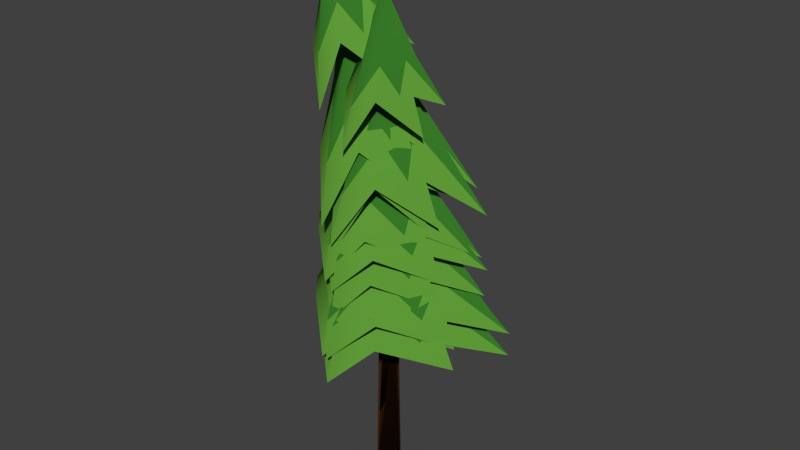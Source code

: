 # Source: pinetrees.blend  (saved by Blender 2.76.0; exported with 4.5.12 LTS)
import bpy
from mathutils import Matrix  # noqa: F401  (used for matrix-valued properties, if any)

bpy.ops.wm.read_factory_settings(use_empty=True)
scene = bpy.context.scene
scene.name = 'Scene'

# ---- collections
col_collection_1 = bpy.data.collections.new('Collection 1'); scene.collection.children.link(col_collection_1)
col_collection_1.hide_render = True
col_collection_1.hide_viewport = True
col_collection_2 = bpy.data.collections.new('Collection 2'); scene.collection.children.link(col_collection_2)
col_collection_2.hide_render = True
col_collection_2.hide_viewport = True
col_collection_3 = bpy.data.collections.new('Collection 3'); scene.collection.children.link(col_collection_3)

# ---- materials (node trees are filled in below, after node groups)
mat_gree1 = bpy.data.materials.new('gree1')
mat_gree1.alpha_threshold = 0.0
mat_gree1.use_transparent_shadow = False
mat_gree1.diffuse_color = (0.1146, 0.3264, 0.03841, 1.0)
mat_gree1.roughness = 0.5
mat_gree2 = bpy.data.materials.new('gree2')
mat_gree2.alpha_threshold = 0.0
mat_gree2.use_transparent_shadow = False
mat_gree2.diffuse_color = (0.03816, 0.1902, 0.02054, 1.0)
mat_gree2.roughness = 0.5
mat_bark = bpy.data.materials.new('bark')
mat_bark.alpha_threshold = 0.0
mat_bark.use_transparent_shadow = False
mat_bark.diffuse_color = (0.06372, 0.02558, 0.007356, 1.0)
mat_bark.roughness = 0.5

# ---- node groups
ng_auto_smooth = bpy.data.node_groups.new('Auto Smooth', 'GeometryNodeTree')
_s = ng_auto_smooth.interface.new_socket(name='Geometry', in_out='OUTPUT', socket_type='NodeSocketGeometry')
_s = ng_auto_smooth.interface.new_socket(name='Geometry', in_out='INPUT', socket_type='NodeSocketGeometry')
_s = ng_auto_smooth.interface.new_socket(name='Angle', in_out='INPUT', socket_type='NodeSocketFloat')
_s.subtype = 'ANGLE'
_s.min_value = 0.0
_s.max_value = 3.142
ng_auto_smooth.is_modifier = True
_N = ng_auto_smooth.nodes; _L = ng_auto_smooth.links
n0 = _N.new('NodeGroupOutput'); n0.name = 'Group Output'; n0.location = (480, -100)
n1 = _N.new('NodeGroupInput'); n1.name = 'Group Input'; n1.location = (-420, -300)
n2 = _N.new('NodeGroupInput'); n2.name = 'Group Input.001'; n2.location = (-60, -100)
n3 = _N.new('GeometryNodeSetShadeSmooth'); n3.name = 'Set Shade Smooth'; n3.location = (120, -100)
n3.domain = 'EDGE'
n4 = _N.new('GeometryNodeSetShadeSmooth'); n4.name = 'Set Shade Smooth.001'; n4.location = (300, -100)
n5 = _N.new('GeometryNodeInputMeshEdgeAngle'); n5.name = 'Edge Angle'; n5.location = (-420, -220)
n6 = _N.new('GeometryNodeInputEdgeSmooth'); n6.name = 'Is Edge Smooth'; n6.location = (-60, -160)
n7 = _N.new('GeometryNodeInputShadeSmooth'); n7.name = 'Is Face Smooth'; n7.location = (-240, -340)
n8 = _N.new('FunctionNodeBooleanMath'); n8.name = 'Boolean Math'; n8.location = (-60, -220)
n9 = _N.new('FunctionNodeCompare'); n9.name = 'Compare'; n9.location = (-240, -180)
n9.operation = 'LESS_EQUAL'
_L.new(n5.outputs[0], n9.inputs[0])
_L.new(n4.outputs[0], n0.inputs[0])
_L.new(n1.outputs[1], n9.inputs[1])
_L.new(n9.outputs[0], n8.inputs[0])
_L.new(n7.outputs[0], n8.inputs[1])
_L.new(n2.outputs[0], n3.inputs[0])
_L.new(n6.outputs[0], n3.inputs[1])
_L.new(n3.outputs[0], n4.inputs[0])
_L.new(n8.outputs[0], n3.inputs[2])
n0.is_active_output = True

# ---- material node trees

# ---- world
world_world = bpy.data.worlds.new('World'); scene.world = world_world
world_world.color = (0.05088, 0.05088, 0.05088)
world_world.use_sun_shadow = False
world_world.sun_shadow_jitter_overblur = 0.0
world_world.cycles.sampling_method = 'MANUAL'
world_world.cycles.sample_map_resolution = 256

# ---- meshes
me_circle_005 = bpy.data.meshes.new('Circle.005')
me_circle_005.from_pydata([(-0.02469, 0.83, 4.22), (-0.187, 0.5747, 4.551), (-0.5389, 0.5802, 4.275), (-0.4311, 0.2658, 4.581), (-0.6658, 0.01938, 4.288), (-0.344, -0.1193, 4.57), (-0.3099, -0.4302, 4.25), (0.008646, -0.2908, 4.526), (0.2609, -0.4299, 4.189), (0.3613, -0.1193, 4.483), (0.6166, 0.01997, 4.15), (0.4485, 0.2658, 4.472), (0.4895, 0.5807, 4.164), (0.2044, 0.5746, 4.502), (0.00183, 0.6683, 4.47), (-0.1166, 0.4723, 4.722), (-0.3879, 0.4789, 4.517), (-0.3016, 0.2381, 4.746), (-0.4841, 0.05366, 4.528), (-0.2357, -0.05397, 4.737), (-0.2145, -0.2872, 4.495), (0.03163, -0.184, 4.702), (0.2181, -0.2871, 4.443), (0.299, -0.05395, 4.667), (0.4877, 0.05405, 4.411), (0.3651, 0.238, 4.658), (0.3915, 0.4792, 4.423), (0.1801, 0.4722, 4.683), (0.1228, 0.2312, 5.282), (0.0568, 0.1991, 5.292), (0.04046, 0.1271, 5.294), (0.08605, 0.06954, 5.287), (0.1592, 0.06971, 5.276), (0.2049, 0.1275, 5.269), (0.1887, 0.1994, 5.271), (0.03884, 0.6635, 4.755), (-0.1068, 0.3782, 5.043), (-0.4483, 0.3056, 4.819), (-0.2219, 0.0217, 5.059), (-0.2625, -0.2718, 4.794), (0.07792, -0.1983, 5.016), (0.3394, -0.2715, 4.715), (0.3782, 0.02247, 4.973), (0.5256, 0.3063, 4.691), (0.264, 0.3783, 4.99), (0.07419, 0.5131, 4.99), (-0.02444, 0.3143, 5.189), (-0.2624, 0.2655, 5.038), (-0.1039, 0.06783, 5.201), (-0.1341, -0.1336, 5.019), (0.1033, -0.08417, 5.17), (0.2818, -0.1333, 4.96), (0.3109, 0.0685, 5.139), (0.4105, 0.2662, 4.942), (0.2319, 0.3145, 5.151), (0.243, 0.2, 5.977), (0.1906, 0.1608, 5.986), (0.2106, 0.09876, 5.982), (0.2753, 0.09934, 5.972), (0.2954, 0.1618, 5.968), (0.2589, 0.1422, 6.074), (-0.8673, 0.4692, 3.521), (-0.6153, 0.1181, 3.926), (-0.7665, -0.2861, 3.514), (-0.3294, -0.3191, 3.9), (-0.1161, -0.6778, 3.468), (0.1885, -0.3667, 3.851), (0.5942, -0.4111, 3.418), (0.5484, 0.01103, 3.818), (0.8295, 0.3134, 3.401), (0.4793, 0.5297, 3.824), (0.4127, 0.95, 3.431), (0.03328, 0.7987, 3.866), (-0.3424, 1.019, 3.484), (-0.4539, 0.6155, 3.911), (-0.6549, 0.4064, 3.851), (-0.4545, 0.1389, 4.152), (-0.5785, -0.1666, 3.844), (-0.2378, -0.1927, 4.129), (-0.08566, -0.4638, 3.8), (0.1547, -0.2289, 4.087), (0.4526, -0.2614, 3.752), (0.4274, 0.05765, 4.058), (0.6309, 0.2881, 3.736), (0.3751, 0.4511, 4.064), (0.3151, 0.771, 3.765), (0.03702, 0.6552, 4.1), (-0.2572, 0.8236, 3.816), (-0.3322, 0.5162, 4.139), (-0.02127, 0.2231, 4.891), (-0.008377, 0.1259, 4.889), (0.0749, 0.07558, 4.878), (0.1659, 0.1101, 4.865), (0.196, 0.2034, 4.861), (0.1426, 0.2853, 4.868), (0.04593, 0.2941, 4.882)], [], [(8, 22, 21, 7), (1, 15, 14, 0), (9, 23, 22, 8), (2, 16, 15, 1), (10, 24, 23, 9), (3, 17, 16, 2), (11, 25, 24, 10), (4, 18, 17, 3), (12, 26, 25, 11), (5, 19, 18, 4), (13, 27, 26, 12), (6, 20, 19, 5), (0, 14, 27, 13), (7, 21, 20, 6), (27, 14, 28, 34), (24, 25, 34, 33), (17, 18, 30, 29), (16, 17, 29), (15, 16, 29), (26, 27, 34), (25, 26, 34), (14, 15, 29, 28), (22, 23, 32), (23, 24, 33, 32), (20, 21, 32, 31), (21, 22, 32), (18, 19, 30), (19, 20, 31, 30), (39, 49, 48, 38), (36, 46, 45, 35), (43, 53, 52, 42), (40, 50, 49, 39), (37, 47, 46, 36), (44, 54, 53, 43), (41, 51, 50, 40), (38, 48, 47, 37), (35, 45, 54, 44), (42, 52, 51, 41), (50, 57, 49), (51, 58, 57, 50), (54, 59, 53), (49, 57, 48), (48, 57, 56, 47), (53, 59, 52), (52, 59, 58, 51), (47, 56, 55, 46), (46, 55, 45), (45, 55, 59, 54), (58, 59, 60), (57, 58, 60), (59, 55, 60), (56, 57, 60), (55, 56, 60), (69, 83, 82, 68), (62, 76, 75, 61), (70, 84, 83, 69), (63, 77, 76, 62), (71, 85, 84, 70), (64, 78, 77, 63), (72, 86, 85, 71), (65, 79, 78, 64), (73, 87, 86, 72), (66, 80, 79, 65), (74, 88, 87, 73), (67, 81, 80, 66), (61, 75, 88, 74), (68, 82, 81, 67), (88, 75, 89, 95), (85, 86, 95, 94), (78, 79, 91, 90), (77, 78, 90), (76, 77, 90), (87, 88, 95), (86, 87, 95), (75, 76, 90, 89), (83, 84, 93), (84, 85, 94, 93), (81, 82, 93, 92), (82, 83, 93), (79, 80, 91), (80, 81, 92, 91)])
me_circle_005.polygons.foreach_set('use_smooth', [True] * 81)
me_circle_005.polygons.foreach_set('material_index', [0, 0, 0, 0, 0, 0, 0, 0, 0, 0, 0, 0, 0, 0, 1, 1, 1, 1, 1, 1, 1, 1, 1, 1, 1, 1, 1, 1, 0, 0, 0, 0, 0, 0, 0, 0, 0, 0, 1, 1, 1, 1, 1, 1, 1, 1, 1, 1, 1, 1, 1, 1, 1, 0, 0, 0, 0, 0, 0, 0, 0, 0, 0, 0, 0, 0, 0, 1, 1, 1, 1, 1, 1, 1, 1, 1, 1, 1, 1, 1, 1])
me_circle_005.materials.append(mat_gree1)
me_circle_005.materials.append(mat_gree2)
me_circle_005.materials.append(mat_bark)
me_circle_005.use_remesh_preserve_volume = False
me_circle_005.use_remesh_preserve_attributes = False
me_circle_005.use_mirror_vertex_groups = False
me_circle_005.update()
me_circle_003 = bpy.data.meshes.new('Circle.003')
me_circle_003.from_pydata([(-0.471, 0.4052, 1.888), (-0.3911, -0.03041, 2.147), (-0.5833, -0.1905, 1.885), (-0.2075, -0.4053, 2.176), (-0.1519, -0.6408, 1.936), (0.1992, -0.4748, 2.235), (0.4409, -0.5513, 2.004), (0.483, -0.2002, 2.275), (0.7113, -0.06373, 2.026), (0.4548, 0.1771, 2.262), (0.5344, 0.4409, 1.989), (0.1618, 0.4041, 2.213), (0.03834, 0.6576, 1.932), (-0.2099, 0.3277, 2.164), (-0.3775, 0.2168, 2.099), (-0.2721, -0.0809, 2.307), (-0.3974, -0.2389, 2.104), (-0.1104, -0.3483, 2.335), (-0.03502, -0.5288, 2.155), (0.1963, -0.3756, 2.384), (0.3961, -0.4059, 2.215), (0.3946, -0.1525, 2.416), (0.5544, -0.01095, 2.231), (0.3512, 0.1341, 2.404), (0.3708, 0.3555, 2.194), (0.113, 0.2878, 2.362), (-0.02532, 0.4642, 2.138), (-0.1624, 0.202, 2.32), (0.08781, -0.08143, 2.832), (0.1124, -0.151, 2.828), (0.1812, -0.1747, 2.834), (0.2414, -0.1346, 2.846), (0.2475, -0.0616, 2.854), (0.1961, -0.01054, 2.853), (0.1254, -0.0191, 2.843), (-0.3964, 0.1459, 2.34), (-0.142, -0.2183, 2.586), (-0.2342, -0.47, 2.371), (0.1882, -0.4092, 2.646), (0.3933, -0.4612, 2.473), (0.4427, -0.1455, 2.7), (0.5516, 0.1101, 2.494), (0.2837, 0.1846, 2.671), (0.1064, 0.4577, 2.411), (-0.06643, 0.1526, 2.603), (-0.2468, 0.01941, 2.553), (-0.01858, -0.1974, 2.722), (-0.07706, -0.3884, 2.58), (0.212, -0.3128, 2.757), (0.3446, -0.3413, 2.658), (0.3739, -0.1223, 2.797), (0.4076, 0.06759, 2.674), (0.2494, 0.1021, 2.785), (0.06485, 0.2799, 2.609), (0.0111, 0.06148, 2.739), (0.2257, -0.2184, 3.453), (0.2403, -0.2646, 3.412), (0.2841, -0.2397, 3.378), (0.2952, -0.1781, 3.397), (0.259, -0.1649, 3.443), (0.287, -0.2451, 3.499), (-0.7582, -0.1547, 1.257), (-0.2632, -0.4516, 1.621), (-0.1821, -0.7468, 1.289), (0.2808, -0.5112, 1.671), (0.5814, -0.6439, 1.339), (0.6345, -0.1419, 1.697), (0.9574, -0.02821, 1.355), (0.587, 0.3511, 1.681), (0.7573, 0.6653, 1.343), (0.1865, 0.6543, 1.646), (0.08815, 0.9928, 1.317), (-0.3199, 0.5402, 1.611), (-0.6146, 0.6553, 1.278), (-0.5444, 0.04, 1.596), (-0.5297, -0.2364, 1.538), (-0.1455, -0.3771, 1.825), (-0.02278, -0.5996, 1.58), (0.2642, -0.372, 1.871), (0.5335, -0.4196, 1.626), (0.4972, -0.05967, 1.891), (0.7314, 0.09366, 1.632), (0.4157, 0.3104, 1.872), (0.486, 0.5834, 1.604), (0.08549, 0.4979, 1.835), (-0.05668, 0.7338, 1.568), (-0.281, 0.3587, 1.803), (-0.532, 0.3857, 1.538), (-0.399, -0.03779, 1.796), (0.01041, -0.1341, 2.497), (0.1084, -0.1461, 2.514), (0.1738, -0.07562, 2.527), (0.1593, 0.02209, 2.525), (0.07768, 0.07556, 2.51), (-0.0124, 0.0458, 2.494), (-0.04366, -0.04745, 2.489), (0.08186, 0.03304, 1.893), (0.1008, -0.02263, 1.904), (0.1486, -0.04442, 1.924), (0.1721, -0.02199, 1.94), (0.157, 0.02791, 1.943), (0.1131, 0.06288, 1.918), (0.03051, 0.1368, -0.5222), (-0.08986, 0.06685, -0.5253), (-0.09058, -0.07262, -0.5279), (0.03121, -0.1414, -0.5276), (0.1517, -0.06947, -0.5245), (0.1503, 0.06903, -0.5218)], [], [(8, 22, 21, 7), (1, 15, 14, 0), (9, 23, 22, 8), (2, 16, 15, 1), (10, 24, 23, 9), (3, 17, 16, 2), (11, 25, 24, 10), (4, 18, 17, 3), (12, 26, 25, 11), (5, 19, 18, 4), (13, 27, 26, 12), (6, 20, 19, 5), (0, 14, 27, 13), (7, 21, 20, 6), (27, 14, 28, 34), (24, 25, 34, 33), (17, 18, 30, 29), (16, 17, 29), (15, 16, 29), (26, 27, 34), (25, 26, 34), (14, 15, 29, 28), (22, 23, 32), (23, 24, 33, 32), (20, 21, 32, 31), (21, 22, 32), (18, 19, 30), (19, 20, 31, 30), (39, 49, 48, 38), (36, 46, 45, 35), (43, 53, 52, 42), (40, 50, 49, 39), (37, 47, 46, 36), (44, 54, 53, 43), (41, 51, 50, 40), (38, 48, 47, 37), (35, 45, 54, 44), (42, 52, 51, 41), (50, 57, 49), (51, 58, 57, 50), (54, 59, 53), (49, 57, 48), (48, 57, 56, 47), (53, 59, 52), (52, 59, 58, 51), (47, 56, 55, 46), (46, 55, 45), (45, 55, 59, 54), (58, 59, 60), (57, 58, 60), (59, 55, 60), (56, 57, 60), (55, 56, 60), (69, 83, 82, 68), (62, 76, 75, 61), (70, 84, 83, 69), (63, 77, 76, 62), (71, 85, 84, 70), (64, 78, 77, 63), (72, 86, 85, 71), (65, 79, 78, 64), (73, 87, 86, 72), (66, 80, 79, 65), (74, 88, 87, 73), (67, 81, 80, 66), (61, 75, 88, 74), (68, 82, 81, 67), (88, 75, 89, 95), (85, 86, 95, 94), (78, 79, 91, 90), (77, 78, 90), (76, 77, 90), (87, 88, 95), (86, 87, 95), (75, 76, 90, 89), (83, 84, 93), (84, 85, 94, 93), (81, 82, 93, 92), (82, 83, 93), (79, 80, 91), (80, 81, 92, 91), (96, 101, 107, 102), (100, 99, 105, 106), (98, 97, 103, 104), (101, 100, 106, 107), (99, 98, 104, 105), (97, 96, 102, 103)])
me_circle_003.polygons.foreach_set('use_smooth', [True] * 87)
me_circle_003.polygons.foreach_set('material_index', [0, 0, 0, 0, 0, 0, 0, 0, 0, 0, 0, 0, 0, 0, 1, 1, 1, 1, 1, 1, 1, 1, 1, 1, 1, 1, 1, 1, 0, 0, 0, 0, 0, 0, 0, 0, 0, 0, 1, 1, 1, 1, 1, 1, 1, 1, 1, 1, 1, 1, 1, 1, 1, 0, 0, 0, 0, 0, 0, 0, 0, 0, 0, 0, 0, 0, 0, 1, 1, 1, 1, 1, 1, 1, 1, 1, 1, 1, 1, 1, 1, 2, 2, 2, 2, 2, 2])
me_circle_003.materials.append(mat_gree1)
me_circle_003.materials.append(mat_gree2)
me_circle_003.materials.append(mat_bark)
me_circle_003.use_remesh_preserve_volume = False
me_circle_003.use_remesh_preserve_attributes = False
me_circle_003.use_mirror_vertex_groups = False
me_circle_003.update()
me_circle_002 = bpy.data.meshes.new('Circle.002')
me_circle_002.from_pydata([(-0.04683, 0.7099, 2.441), (-0.2583, 0.4664, 2.708), (-0.559, 0.4485, 2.438), (-0.4978, 0.1516, 2.737), (-0.6771, -0.1214, 2.488), (-0.4026, -0.233, 2.795), (-0.3118, -0.5693, 2.555), (-0.04447, -0.3983, 2.833), (0.2613, -0.5596, 2.576), (0.3067, -0.2208, 2.82), (0.6105, -0.1001, 2.539), (0.3867, 0.1668, 2.772), (0.4734, 0.4651, 2.483), (0.1353, 0.4731, 2.725), (-0.05975, 0.5593, 2.659), (-0.2189, 0.3843, 2.875), (-0.448, 0.3617, 2.663), (-0.4002, 0.1469, 2.902), (-0.5367, -0.0677, 2.714), (-0.3276, -0.1432, 2.95), (-0.2589, -0.4049, 2.772), (-0.05568, -0.268, 2.981), (0.1759, -0.3973, 2.787), (0.2106, -0.1338, 2.969), (0.4403, -0.05063, 2.75), (0.2708, 0.1586, 2.927), (0.3354, 0.3753, 2.696), (0.07975, 0.3896, 2.887), (-0.08338, 0.2647, 3.44), (-0.1482, 0.2301, 3.438), (-0.1614, 0.1579, 3.446), (-0.1129, 0.1024, 3.457), (-0.03937, 0.1055, 3.464), (0.003861, 0.1647, 3.461), (-0.01571, 0.2355, 3.45), (-0.07571, 0.586, 2.908), (-0.2744, 0.3355, 3.17), (-0.5584, 0.2197, 2.939), (-0.3816, -0.02015, 3.229), (-0.359, -0.3518, 3.038), (-0.07385, -0.2324, 3.28), (0.2468, -0.3415, 3.058), (0.2233, -0.008743, 3.249), (0.4217, 0.2371, 2.976), (0.09946, 0.3424, 3.183), (-0.08714, 0.4705, 3.133), (-0.218, 0.3087, 3.319), (-0.4214, 0.2178, 3.162), (-0.2896, 0.06246, 3.354), (-0.2835, -0.1764, 3.237), (-0.07542, -0.08235, 3.39), (0.1358, -0.1689, 3.25), (0.1282, 0.07413, 3.377), (0.2571, 0.2304, 3.185), (0.04023, 0.3156, 3.334), (-0.2137, 0.4011, 4.083), (-0.259, 0.3603, 4.062), (-0.2317, 0.3024, 4.061), (-0.1696, 0.3076, 4.082), (-0.1585, 0.3682, 4.095), (-0.2377, 0.3855, 4.156), (-0.7963, 0.3538, 1.806), (-0.5798, -0.03029, 2.17), (-0.6848, -0.4196, 1.837), (-0.2859, -0.4709, 2.22), (-0.02706, -0.8104, 1.888), (0.2344, -0.5102, 2.245), (0.6806, -0.5261, 1.904), (0.5892, -0.1197, 2.23), (0.906, 0.2177, 1.891), (0.5119, 0.4076, 2.194), (0.4801, 0.8628, 1.865), (0.06057, 0.6752, 2.16), (-0.2774, 0.9245, 1.826), (-0.4254, 0.4804, 2.145), (-0.6148, 0.2668, 2.086), (-0.4503, -0.006609, 2.377), (-0.5295, -0.3173, 2.129), (-0.227, -0.3389, 2.421), (-0.03041, -0.6118, 2.174), (0.1678, -0.3684, 2.441), (0.506, -0.3964, 2.18), (0.4366, -0.07327, 2.422), (0.6763, 0.1665, 2.153), (0.3774, 0.3251, 2.386), (0.3526, 0.6544, 2.117), (0.03473, 0.5267, 2.355), (-0.2219, 0.6997, 2.086), (-0.3337, 0.379, 2.348), (-0.1543, 0.1637, 3.074), (-0.1393, 0.06703, 3.09), (-0.05427, 0.01851, 3.102), (0.03681, 0.05455, 3.099), (0.06532, 0.148, 3.085), (0.00979, 0.2287, 3.069), (-0.08794, 0.2357, 3.064), (-0.9467, -0.05628, 1.202), (-0.5221, -0.3515, 1.621), (-0.4052, -0.7952, 1.222), (0.02707, -0.6426, 1.655), (0.4951, -0.8205, 1.261), (0.5908, -0.3823, 1.672), (1.076, -0.1173, 1.292), (0.745, 0.2319, 1.669), (0.9018, 0.7827, 1.307), (0.374, 0.7387, 1.651), (0.1028, 1.207, 1.285), (-0.2435, 0.7576, 1.621), (-0.7203, 0.8357, 1.233), (-0.6426, 0.2725, 1.602), (-0.7198, -0.05913, 1.531), (-0.4006, -0.2697, 1.86), (-0.3091, -0.6203, 1.562), (0.01591, -0.4897, 1.891), (0.3732, -0.639, 1.593), (0.4432, -0.2923, 1.899), (0.8133, -0.1035, 1.603), (0.5599, 0.1733, 1.886), (0.6806, 0.5826, 1.597), (0.2782, 0.5574, 1.863), (0.07483, 0.9051, 1.572), (-0.19, 0.571, 1.84), (-0.5487, 0.6205, 1.538), (-0.4923, 0.2027, 1.835), (-0.1591, 0.0405, 2.657), (-0.089, -0.05257, 2.672), (0.02678, -0.05547, 2.677), (0.101, 0.03397, 2.669), (0.07784, 0.1485, 2.654), (-0.02532, 0.2018, 2.643), (-0.1308, 0.1537, 2.644), (0.06109, 0.04721, 1.943), (0.02507, 0.002978, 1.926), (0.03234, -0.04955, 1.91), (0.06422, -0.06428, 1.916), (0.09953, -0.03346, 1.941), (0.1048, 0.02611, 1.955), (0.03123, 0.1371, -0.5222), (-0.08945, 0.0678, -0.5253), (-0.09091, -0.0716, -0.5279), (0.0305, -0.1411, -0.5276), (0.1514, -0.06977, -0.5245), (0.1507, 0.06875, -0.5218)], [], [(8, 22, 21, 7), (1, 15, 14, 0), (9, 23, 22, 8), (2, 16, 15, 1), (10, 24, 23, 9), (3, 17, 16, 2), (11, 25, 24, 10), (4, 18, 17, 3), (12, 26, 25, 11), (5, 19, 18, 4), (13, 27, 26, 12), (6, 20, 19, 5), (0, 14, 27, 13), (7, 21, 20, 6), (27, 14, 28, 34), (24, 25, 34, 33), (17, 18, 30, 29), (16, 17, 29), (15, 16, 29), (26, 27, 34), (25, 26, 34), (14, 15, 29, 28), (22, 23, 32), (23, 24, 33, 32), (20, 21, 32, 31), (21, 22, 32), (18, 19, 30), (19, 20, 31, 30), (39, 49, 48, 38), (36, 46, 45, 35), (43, 53, 52, 42), (40, 50, 49, 39), (37, 47, 46, 36), (44, 54, 53, 43), (41, 51, 50, 40), (38, 48, 47, 37), (35, 45, 54, 44), (42, 52, 51, 41), (50, 57, 49), (51, 58, 57, 50), (54, 59, 53), (49, 57, 48), (48, 57, 56, 47), (53, 59, 52), (52, 59, 58, 51), (47, 56, 55, 46), (46, 55, 45), (45, 55, 59, 54), (58, 59, 60), (57, 58, 60), (59, 55, 60), (56, 57, 60), (55, 56, 60), (69, 83, 82, 68), (62, 76, 75, 61), (70, 84, 83, 69), (63, 77, 76, 62), (71, 85, 84, 70), (64, 78, 77, 63), (72, 86, 85, 71), (65, 79, 78, 64), (73, 87, 86, 72), (66, 80, 79, 65), (74, 88, 87, 73), (67, 81, 80, 66), (61, 75, 88, 74), (68, 82, 81, 67), (88, 75, 89, 95), (85, 86, 95, 94), (78, 79, 91, 90), (77, 78, 90), (76, 77, 90), (87, 88, 95), (86, 87, 95), (75, 76, 90, 89), (83, 84, 93), (84, 85, 94, 93), (81, 82, 93, 92), (82, 83, 93), (79, 80, 91), (80, 81, 92, 91), (104, 118, 117, 103), (97, 111, 110, 96), (105, 119, 118, 104), (98, 112, 111, 97), (106, 120, 119, 105), (99, 113, 112, 98), (107, 121, 120, 106), (100, 114, 113, 99), (108, 122, 121, 107), (101, 115, 114, 100), (109, 123, 122, 108), (102, 116, 115, 101), (96, 110, 123, 109), (103, 117, 116, 102), (123, 110, 124, 130), (120, 121, 130, 129), (113, 114, 126, 125), (112, 113, 125), (111, 112, 125), (122, 123, 130), (121, 122, 130), (110, 111, 125, 124), (118, 119, 128), (119, 120, 129, 128), (116, 117, 128, 127), (117, 118, 128), (114, 115, 126), (115, 116, 127, 126), (131, 136, 142, 137), (135, 134, 140, 141), (133, 132, 138, 139), (136, 135, 141, 142), (134, 133, 139, 140), (132, 131, 137, 138)])
me_circle_002.polygons.foreach_set('use_smooth', [True] * 115)
me_circle_002.polygons.foreach_set('material_index', [0, 0, 0, 0, 0, 0, 0, 0, 0, 0, 0, 0, 0, 0, 1, 1, 1, 1, 1, 1, 1, 1, 1, 1, 1, 1, 1, 1, 0, 0, 0, 0, 0, 0, 0, 0, 0, 0, 1, 1, 1, 1, 1, 1, 1, 1, 1, 1, 1, 1, 1, 1, 1, 0, 0, 0, 0, 0, 0, 0, 0, 0, 0, 0, 0, 0, 0, 1, 1, 1, 1, 1, 1, 1, 1, 1, 1, 1, 1, 1, 1, 0, 0, 0, 0, 0, 0, 0, 0, 0, 0, 0, 0, 0, 0, 1, 1, 1, 1, 1, 1, 1, 1, 1, 1, 1, 1, 1, 1, 2, 2, 2, 2, 2, 2])
me_circle_002.materials.append(mat_gree1)
me_circle_002.materials.append(mat_gree2)
me_circle_002.materials.append(mat_bark)
me_circle_002.use_remesh_preserve_volume = False
me_circle_002.use_remesh_preserve_attributes = False
me_circle_002.use_mirror_vertex_groups = False
me_circle_002.update()
me_circle_001 = bpy.data.meshes.new('Circle.001')
me_circle_001.from_pydata([(-0.04683, 0.5612, 3.814), (-0.2583, 0.2426, 4.033), (-0.559, 0.3096, 3.76), (-0.4978, -0.06595, 3.98), (-0.6771, -0.2459, 3.683), (-0.4026, -0.4458, 3.931), (-0.3118, -0.687, 3.641), (-0.04447, -0.6109, 3.924), (0.2613, -0.6816, 3.668), (0.3067, -0.4369, 3.964), (0.6105, -0.2338, 3.742), (0.3867, -0.05489, 4.02), (0.4734, 0.3193, 3.806), (0.1353, 0.2475, 4.05), (-0.05975, 0.35, 4.005), (-0.2189, 0.1042, 4.172), (-0.448, 0.158, 3.963), (-0.4002, -0.1302, 4.131), (-0.5367, -0.2638, 3.902), (-0.3276, -0.4182, 4.093), (-0.2589, -0.5977, 3.867), (-0.05568, -0.5428, 4.087), (0.1759, -0.5923, 3.888), (0.2106, -0.4102, 4.117), (0.4403, -0.2517, 3.946), (0.2708, -0.1205, 4.161), (0.3354, 0.1676, 3.998), (0.07975, 0.1085, 4.185), (-0.08338, -0.2426, 4.656), (-0.1482, -0.275, 4.642), (-0.1614, -0.345, 4.624), (-0.1129, -0.3999, 4.616), (-0.03937, -0.3984, 4.624), (0.003861, -0.3417, 4.642), (-0.01571, -0.2723, 4.656), (-0.07571, 0.2882, 4.257), (-0.2744, -0.06028, 4.433), (-0.5584, -0.07281, 4.187), (-0.3816, -0.4144, 4.376), (-0.359, -0.6408, 4.114), (-0.07385, -0.6261, 4.358), (0.2468, -0.6316, 4.142), (0.2233, -0.4027, 4.403), (0.4217, -0.05772, 4.23), (0.09946, -0.05331, 4.449), (-0.08714, 0.08582, 4.44), (-0.218, -0.1497, 4.56), (-0.4214, -0.166, 4.389), (-0.2896, -0.3924, 4.511), (-0.2835, -0.5599, 4.336), (-0.07542, -0.5372, 4.499), (0.1358, -0.5521, 4.355), (0.1282, -0.384, 4.54), (0.2571, -0.1532, 4.419), (0.04023, -0.1446, 4.577), (-0.2137, -0.5339, 5.262), (-0.259, -0.567, 5.227), (-0.2317, -0.6219, 5.204), (-0.1696, -0.6232, 5.226), (-0.1585, -0.5689, 5.261), (-0.2377, -0.6357, 5.313), (-0.7963, 0.3297, 3.097), (-0.5798, -0.08656, 3.401), (-0.6848, -0.4151, 3.02), (-0.2859, -0.5165, 3.361), (-0.02706, -0.799, 3.009), (0.2344, -0.5597, 3.381), (0.6806, -0.5334, 3.075), (0.5892, -0.1839, 3.445), (0.906, 0.1817, 3.161), (0.5119, 0.3281, 3.502), (0.4801, 0.8083, 3.203), (0.06057, 0.5909, 3.512), (-0.2774, 0.8743, 3.176), (-0.4254, 0.4064, 3.469), (-0.6148, 0.2124, 3.373), (-0.4503, -0.1097, 3.603), (-0.5295, -0.3532, 3.308), (-0.227, -0.4356, 3.57), (-0.03041, -0.6435, 3.296), (0.1678, -0.4675, 3.585), (0.506, -0.4402, 3.348), (0.4366, -0.1814, 3.635), (0.6763, 0.1037, 3.42), (0.3774, 0.2072, 3.682), (0.3526, 0.5788, 3.459), (0.03473, 0.4059, 3.691), (-0.2219, 0.6273, 3.439), (-0.3337, 0.2649, 3.657), (-0.1543, -0.1819, 4.292), (-0.1393, -0.2783, 4.279), (-0.05427, -0.3267, 4.275), (0.03681, -0.2906, 4.284), (0.06532, -0.1973, 4.299), (0.00979, -0.1169, 4.309), (-0.08794, -0.11, 4.306), (-0.9467, -0.06552, 2.439), (-0.5221, -0.3337, 2.823), (-0.4052, -0.7804, 2.401), (0.02708, -0.6197, 2.819), (0.4951, -0.8169, 2.442), (0.5908, -0.3768, 2.872), (1.076, -0.1478, 2.525), (0.745, 0.2121, 2.938), (0.9018, 0.7238, 2.58), (0.374, 0.7038, 2.966), (0.1028, 1.142, 2.574), (-0.2435, 0.728, 2.941), (-0.7203, 0.7902, 2.516), (-0.6426, 0.2661, 2.879), (-0.7198, -0.0514, 2.77), (-0.4006, -0.2698, 3.062), (-0.3091, -0.5941, 2.735), (0.01591, -0.4864, 3.058), (0.3732, -0.6209, 2.766), (0.4432, -0.3012, 3.1), (0.8133, -0.1119, 2.837), (0.5599, 0.1462, 3.154), (0.6806, 0.5501, 2.891), (0.2782, 0.5192, 3.181), (0.07483, 0.8666, 2.891), (-0.19, 0.5368, 3.161), (-0.5487, 0.5988, 2.84), (-0.4923, 0.1855, 3.11), (-0.1591, -0.1458, 3.876), (-0.089, -0.2377, 3.867), (0.02678, -0.2411, 3.872), (0.101, -0.1535, 3.887), (0.07784, -0.0408, 3.901), (-0.02532, 0.01213, 3.904), (-0.1308, -0.03458, 3.893), (-1.006, -0.5209, 1.551), (-0.3859, -0.5793, 2.044), (-0.05634, -1.111, 1.552), (0.3765, -0.6692, 2.07), (0.9984, -0.7571, 1.606), (0.9161, -0.1418, 2.13), (1.365, 0.2757, 1.658), (0.8276, 0.6078, 2.17), (0.7681, 1.211, 1.667), (0.1774, 1.015, 2.167), (-0.3434, 1.343, 1.641), (-0.5456, 0.7712, 2.126), (-1.134, 0.5718, 1.594), (-0.7966, 0.06094, 2.072), (-0.7412, -0.3503, 1.957), (-0.2845, -0.4142, 2.335), (-0.02168, -0.798, 1.957), (0.2931, -0.4822, 2.356), (0.7767, -0.5294, 2.009), (0.7019, -0.08154, 2.408), (1.053, 0.2533, 2.066), (0.6346, 0.4874, 2.447), (0.6005, 0.9616, 2.084), (0.1417, 0.7958, 2.448), (-0.2415, 1.062, 2.059), (-0.406, 0.6108, 2.412), (-0.839, 0.4774, 2.006), (-0.5959, 0.07181, 2.362), (-0.1377, -0.07604, 3.323), (-0.01578, -0.152, 3.32), (0.1192, -0.1055, 3.332), (0.1657, 0.02836, 3.35), (0.08864, 0.1489, 3.361), (-0.0539, 0.1653, 3.356), (-0.1546, 0.06516, 3.34), (0.06494, 0.2106, 2.028), (-0.02095, 0.1599, 2.022), (-0.01961, 0.06239, 2.015), (0.06763, 0.01493, 2.016), (0.1535, 0.06451, 2.022), (0.1522, 0.1628, 2.028), (0.03037, 0.1954, -0.5226), (-0.1406, 0.09569, -0.5235), (-0.1406, -0.1017, -0.5235), (0.0303, -0.1991, -0.5225), (0.2012, -0.09977, -0.5215), (0.2013, 0.09772, -0.5216)], [], [(8, 22, 21, 7), (1, 15, 14, 0), (9, 23, 22, 8), (2, 16, 15, 1), (10, 24, 23, 9), (3, 17, 16, 2), (11, 25, 24, 10), (4, 18, 17, 3), (12, 26, 25, 11), (5, 19, 18, 4), (13, 27, 26, 12), (6, 20, 19, 5), (0, 14, 27, 13), (7, 21, 20, 6), (27, 14, 28, 34), (24, 25, 34, 33), (17, 18, 30, 29), (16, 17, 29), (15, 16, 29), (26, 27, 34), (25, 26, 34), (14, 15, 29, 28), (22, 23, 32), (23, 24, 33, 32), (20, 21, 32, 31), (21, 22, 32), (18, 19, 30), (19, 20, 31, 30), (39, 49, 48, 38), (36, 46, 45, 35), (43, 53, 52, 42), (40, 50, 49, 39), (37, 47, 46, 36), (44, 54, 53, 43), (41, 51, 50, 40), (38, 48, 47, 37), (35, 45, 54, 44), (42, 52, 51, 41), (50, 57, 49), (51, 58, 57, 50), (54, 59, 53), (49, 57, 48), (48, 57, 56, 47), (53, 59, 52), (52, 59, 58, 51), (47, 56, 55, 46), (46, 55, 45), (45, 55, 59, 54), (58, 59, 60), (57, 58, 60), (59, 55, 60), (56, 57, 60), (55, 56, 60), (69, 83, 82, 68), (62, 76, 75, 61), (70, 84, 83, 69), (63, 77, 76, 62), (71, 85, 84, 70), (64, 78, 77, 63), (72, 86, 85, 71), (65, 79, 78, 64), (73, 87, 86, 72), (66, 80, 79, 65), (74, 88, 87, 73), (67, 81, 80, 66), (61, 75, 88, 74), (68, 82, 81, 67), (88, 75, 89, 95), (85, 86, 95, 94), (78, 79, 91, 90), (77, 78, 90), (76, 77, 90), (87, 88, 95), (86, 87, 95), (75, 76, 90, 89), (83, 84, 93), (84, 85, 94, 93), (81, 82, 93, 92), (82, 83, 93), (79, 80, 91), (80, 81, 92, 91), (104, 118, 117, 103), (97, 111, 110, 96), (105, 119, 118, 104), (98, 112, 111, 97), (106, 120, 119, 105), (99, 113, 112, 98), (107, 121, 120, 106), (100, 114, 113, 99), (108, 122, 121, 107), (101, 115, 114, 100), (109, 123, 122, 108), (102, 116, 115, 101), (96, 110, 123, 109), (103, 117, 116, 102), (123, 110, 124, 130), (120, 121, 130, 129), (113, 114, 126, 125), (112, 113, 125), (111, 112, 125), (122, 123, 130), (121, 122, 130), (110, 111, 125, 124), (118, 119, 128), (119, 120, 129, 128), (116, 117, 128, 127), (117, 118, 128), (114, 115, 126), (115, 116, 127, 126), (139, 153, 152, 138), (132, 146, 145, 131), (140, 154, 153, 139), (133, 147, 146, 132), (141, 155, 154, 140), (134, 148, 147, 133), (142, 156, 155, 141), (135, 149, 148, 134), (143, 157, 156, 142), (136, 150, 149, 135), (144, 158, 157, 143), (137, 151, 150, 136), (131, 145, 158, 144), (138, 152, 151, 137), (158, 145, 159, 165), (155, 156, 165, 164), (148, 149, 161, 160), (147, 148, 160), (146, 147, 160), (157, 158, 165), (156, 157, 165), (145, 146, 160, 159), (153, 154, 163), (154, 155, 164, 163), (151, 152, 163, 162), (152, 153, 163), (149, 150, 161), (150, 151, 162, 161), (166, 171, 177, 172), (170, 169, 175, 176), (168, 167, 173, 174), (171, 170, 176, 177), (169, 168, 174, 175), (167, 166, 172, 173)])
me_circle_001.polygons.foreach_set('use_smooth', [True] * 143)
me_circle_001.polygons.foreach_set('material_index', [0, 0, 0, 0, 0, 0, 0, 0, 0, 0, 0, 0, 0, 0, 1, 1, 1, 1, 1, 1, 1, 1, 1, 1, 1, 1, 1, 1, 0, 0, 0, 0, 0, 0, 0, 0, 0, 0, 1, 1, 1, 1, 1, 1, 1, 1, 1, 1, 1, 1, 1, 1, 1, 0, 0, 0, 0, 0, 0, 0, 0, 0, 0, 0, 0, 0, 0, 1, 1, 1, 1, 1, 1, 1, 1, 1, 1, 1, 1, 1, 1, 0, 0, 0, 0, 0, 0, 0, 0, 0, 0, 0, 0, 0, 0, 1, 1, 1, 1, 1, 1, 1, 1, 1, 1, 1, 1, 1, 1, 0, 0, 0, 0, 0, 0, 0, 0, 0, 0, 0, 0, 0, 0, 1, 1, 1, 1, 1, 1, 1, 1, 1, 1, 1, 1, 1, 1, 2, 2, 2, 2, 2, 2])
me_circle_001.materials.append(mat_gree1)
me_circle_001.materials.append(mat_gree2)
me_circle_001.materials.append(mat_bark)
me_circle_001.use_remesh_preserve_volume = False
me_circle_001.use_remesh_preserve_attributes = False
me_circle_001.use_mirror_vertex_groups = False
me_circle_001.update()
me_circle = bpy.data.meshes.new('Circle')
me_circle.from_pydata([(-0.02469, 0.83, 4.22), (-0.187, 0.5747, 4.551), (-0.5389, 0.5802, 4.275), (-0.4311, 0.2658, 4.581), (-0.6658, 0.01938, 4.288), (-0.344, -0.1193, 4.57), (-0.3099, -0.4302, 4.25), (0.008646, -0.2908, 4.526), (0.2609, -0.4299, 4.189), (0.3613, -0.1193, 4.483), (0.6166, 0.01997, 4.15), (0.4485, 0.2658, 4.472), (0.4895, 0.5807, 4.164), (0.2044, 0.5746, 4.502), (0.00183, 0.6683, 4.47), (-0.1166, 0.4723, 4.722), (-0.3879, 0.4789, 4.517), (-0.3016, 0.2381, 4.746), (-0.4841, 0.05366, 4.528), (-0.2357, -0.05397, 4.737), (-0.2145, -0.2872, 4.495), (0.03163, -0.184, 4.702), (0.2181, -0.2871, 4.443), (0.299, -0.05395, 4.667), (0.4877, 0.05405, 4.411), (0.3651, 0.238, 4.658), (0.3915, 0.4792, 4.423), (0.1801, 0.4722, 4.683), (0.1228, 0.2312, 5.282), (0.0568, 0.1991, 5.292), (0.04046, 0.1271, 5.294), (0.08605, 0.06954, 5.287), (0.1592, 0.06971, 5.276), (0.2049, 0.1275, 5.269), (0.1887, 0.1994, 5.271), (0.03884, 0.6635, 4.755), (-0.1068, 0.3782, 5.043), (-0.4483, 0.3056, 4.819), (-0.2219, 0.0217, 5.059), (-0.2625, -0.2718, 4.794), (0.07792, -0.1983, 5.016), (0.3394, -0.2715, 4.715), (0.3782, 0.02247, 4.973), (0.5256, 0.3063, 4.691), (0.264, 0.3783, 4.99), (0.07419, 0.5131, 4.99), (-0.02444, 0.3143, 5.189), (-0.2624, 0.2655, 5.038), (-0.1039, 0.06783, 5.201), (-0.1341, -0.1336, 5.019), (0.1033, -0.08417, 5.17), (0.2818, -0.1333, 4.96), (0.3109, 0.0685, 5.139), (0.4105, 0.2662, 4.942), (0.2319, 0.3145, 5.151), (0.243, 0.2, 5.977), (0.1906, 0.1608, 5.986), (0.2106, 0.09876, 5.982), (0.2753, 0.09934, 5.972), (0.2954, 0.1618, 5.968), (0.2589, 0.1422, 6.074), (-0.8673, 0.4692, 3.521), (-0.6153, 0.1181, 3.926), (-0.7665, -0.2861, 3.514), (-0.3294, -0.3191, 3.9), (-0.1161, -0.6778, 3.468), (0.1885, -0.3667, 3.851), (0.5942, -0.4111, 3.418), (0.5484, 0.01103, 3.818), (0.8295, 0.3134, 3.401), (0.4793, 0.5297, 3.824), (0.4127, 0.95, 3.431), (0.03328, 0.7987, 3.866), (-0.3424, 1.019, 3.484), (-0.4539, 0.6155, 3.911), (-0.6549, 0.4064, 3.851), (-0.4545, 0.1389, 4.152), (-0.5785, -0.1666, 3.844), (-0.2378, -0.1927, 4.129), (-0.08566, -0.4638, 3.8), (0.1547, -0.2289, 4.087), (0.4526, -0.2614, 3.752), (0.4274, 0.05765, 4.058), (0.6309, 0.2881, 3.736), (0.3751, 0.4511, 4.064), (0.3151, 0.771, 3.765), (0.03702, 0.6552, 4.1), (-0.2572, 0.8236, 3.816), (-0.3322, 0.5162, 4.139), (-0.02127, 0.2231, 4.891), (-0.008377, 0.1259, 4.889), (0.0749, 0.07558, 4.878), (0.1659, 0.1101, 4.865), (0.196, 0.2034, 4.861), (0.1426, 0.2853, 4.868), (0.04593, 0.2941, 4.882), (-1.056, -0.0202, 2.776), (-0.6226, -0.236, 3.254), (-0.5253, -0.7478, 2.756), (-0.07889, -0.5278, 3.22), (0.3725, -0.7853, 2.722), (0.4872, -0.2825, 3.185), (0.9617, -0.1046, 2.7), (0.6495, 0.3151, 3.174), (0.7988, 0.7819, 2.706), (0.2858, 0.8151, 3.197), (0.006339, 1.207, 2.737), (-0.3301, 0.8409, 3.236), (-0.819, 0.8496, 2.767), (-0.7344, 0.3731, 3.26), (-0.82, 0.03882, 3.173), (-0.4808, -0.1299, 3.528), (-0.4181, -0.5133, 3.15), (-0.06871, -0.3513, 3.496), (0.2624, -0.5419, 3.111), (0.3604, -0.1655, 3.463), (0.709, -0.02552, 3.085), (0.4835, 0.2878, 3.454), (0.5855, 0.6471, 3.093), (0.2078, 0.667, 3.475), (-0.01512, 0.9693, 3.127), (-0.2591, 0.6868, 3.511), (-0.6407, 0.6986, 3.163), (-0.5656, 0.3321, 3.534), (-0.1152, 0.1629, 4.428), (-0.04723, 0.06911, 4.42), (0.06781, 0.0641, 4.406), (0.1433, 0.1516, 4.397), (0.1225, 0.2658, 4.4), (0.02094, 0.3206, 4.412), (-0.08483, 0.2748, 4.425), (-1.088, -0.537, 1.714), (-0.5047, -0.5756, 2.305), (-0.1499, -1.138, 1.71), (0.254, -0.6674, 2.288), (0.9058, -0.778, 1.704), (0.7996, -0.1301, 2.275), (1.284, 0.273, 1.702), (0.7213, 0.6331, 2.277), (0.6999, 1.223, 1.705), (0.07805, 1.047, 2.292), (-0.4067, 1.357, 1.711), (-0.6458, 0.7989, 2.309), (-1.203, 0.5735, 1.715), (-0.9052, 0.07627, 2.315), (-0.851, -0.3485, 2.201), (-0.4074, -0.3819, 2.647), (-0.1401, -0.8046, 2.188), (0.1677, -0.4515, 2.625), (0.6596, -0.531, 2.172), (0.5813, -0.04391, 2.609), (0.9461, 0.2663, 2.166), (0.5219, 0.535, 2.612), (0.5037, 0.9869, 2.175), (0.03434, 0.8488, 2.63), (-0.3346, 1.088, 2.191), (-0.5144, 0.6608, 2.651), (-0.9375, 0.4939, 2.202), (-0.711, 0.1127, 2.658), (-0.1882, 0.1125, 3.782), (-0.06795, 0.03484, 3.771), (0.06735, 0.08099, 3.758), (0.1158, 0.2162, 3.754), (0.04096, 0.3388, 3.761), (-0.1009, 0.3562, 3.774), (-0.2029, 0.2556, 3.783), (-0.05079, 0.2248, 2.21), (-0.137, 0.1732, 2.212), (-0.137, 0.07392, 2.212), (-0.05066, 0.02555, 2.21), (0.03558, 0.07605, 2.208), (0.03551, 0.1762, 2.208), (0.03037, 0.1954, -0.5226), (-0.1406, 0.09569, -0.5235), (-0.1406, -0.1017, -0.5235), (0.0303, -0.1991, -0.5225), (0.2012, -0.09977, -0.5215), (0.2013, 0.09772, -0.5216)], [], [(8, 22, 21, 7), (1, 15, 14, 0), (9, 23, 22, 8), (2, 16, 15, 1), (10, 24, 23, 9), (3, 17, 16, 2), (11, 25, 24, 10), (4, 18, 17, 3), (12, 26, 25, 11), (5, 19, 18, 4), (13, 27, 26, 12), (6, 20, 19, 5), (0, 14, 27, 13), (7, 21, 20, 6), (27, 14, 28, 34), (24, 25, 34, 33), (17, 18, 30, 29), (16, 17, 29), (15, 16, 29), (26, 27, 34), (25, 26, 34), (14, 15, 29, 28), (22, 23, 32), (23, 24, 33, 32), (20, 21, 32, 31), (21, 22, 32), (18, 19, 30), (19, 20, 31, 30), (39, 49, 48, 38), (36, 46, 45, 35), (43, 53, 52, 42), (40, 50, 49, 39), (37, 47, 46, 36), (44, 54, 53, 43), (41, 51, 50, 40), (38, 48, 47, 37), (35, 45, 54, 44), (42, 52, 51, 41), (50, 57, 49), (51, 58, 57, 50), (54, 59, 53), (49, 57, 48), (48, 57, 56, 47), (53, 59, 52), (52, 59, 58, 51), (47, 56, 55, 46), (46, 55, 45), (45, 55, 59, 54), (58, 59, 60), (57, 58, 60), (59, 55, 60), (56, 57, 60), (55, 56, 60), (69, 83, 82, 68), (62, 76, 75, 61), (70, 84, 83, 69), (63, 77, 76, 62), (71, 85, 84, 70), (64, 78, 77, 63), (72, 86, 85, 71), (65, 79, 78, 64), (73, 87, 86, 72), (66, 80, 79, 65), (74, 88, 87, 73), (67, 81, 80, 66), (61, 75, 88, 74), (68, 82, 81, 67), (88, 75, 89, 95), (85, 86, 95, 94), (78, 79, 91, 90), (77, 78, 90), (76, 77, 90), (87, 88, 95), (86, 87, 95), (75, 76, 90, 89), (83, 84, 93), (84, 85, 94, 93), (81, 82, 93, 92), (82, 83, 93), (79, 80, 91), (80, 81, 92, 91), (104, 118, 117, 103), (97, 111, 110, 96), (105, 119, 118, 104), (98, 112, 111, 97), (106, 120, 119, 105), (99, 113, 112, 98), (107, 121, 120, 106), (100, 114, 113, 99), (108, 122, 121, 107), (101, 115, 114, 100), (109, 123, 122, 108), (102, 116, 115, 101), (96, 110, 123, 109), (103, 117, 116, 102), (123, 110, 124, 130), (120, 121, 130, 129), (113, 114, 126, 125), (112, 113, 125), (111, 112, 125), (122, 123, 130), (121, 122, 130), (110, 111, 125, 124), (118, 119, 128), (119, 120, 129, 128), (116, 117, 128, 127), (117, 118, 128), (114, 115, 126), (115, 116, 127, 126), (139, 153, 152, 138), (132, 146, 145, 131), (140, 154, 153, 139), (133, 147, 146, 132), (141, 155, 154, 140), (134, 148, 147, 133), (142, 156, 155, 141), (135, 149, 148, 134), (143, 157, 156, 142), (136, 150, 149, 135), (144, 158, 157, 143), (137, 151, 150, 136), (131, 145, 158, 144), (138, 152, 151, 137), (158, 145, 159, 165), (155, 156, 165, 164), (148, 149, 161, 160), (147, 148, 160), (146, 147, 160), (157, 158, 165), (156, 157, 165), (145, 146, 160, 159), (153, 154, 163), (154, 155, 164, 163), (151, 152, 163, 162), (152, 153, 163), (149, 150, 161), (150, 151, 162, 161), (166, 171, 177, 172), (170, 169, 175, 176), (168, 167, 173, 174), (171, 170, 176, 177), (169, 168, 174, 175), (167, 166, 172, 173)])
me_circle.polygons.foreach_set('use_smooth', [True] * 143)
me_circle.polygons.foreach_set('material_index', [0, 0, 0, 0, 0, 0, 0, 0, 0, 0, 0, 0, 0, 0, 1, 1, 1, 1, 1, 1, 1, 1, 1, 1, 1, 1, 1, 1, 0, 0, 0, 0, 0, 0, 0, 0, 0, 0, 1, 1, 1, 1, 1, 1, 1, 1, 1, 1, 1, 1, 1, 1, 1, 0, 0, 0, 0, 0, 0, 0, 0, 0, 0, 0, 0, 0, 0, 1, 1, 1, 1, 1, 1, 1, 1, 1, 1, 1, 1, 1, 1, 0, 0, 0, 0, 0, 0, 0, 0, 0, 0, 0, 0, 0, 0, 1, 1, 1, 1, 1, 1, 1, 1, 1, 1, 1, 1, 1, 1, 0, 0, 0, 0, 0, 0, 0, 0, 0, 0, 0, 0, 0, 0, 1, 1, 1, 1, 1, 1, 1, 1, 1, 1, 1, 1, 1, 1, 2, 2, 2, 2, 2, 2])
me_circle.materials.append(mat_gree1)
me_circle.materials.append(mat_gree2)
me_circle.materials.append(mat_bark)
me_circle.use_remesh_preserve_volume = False
me_circle.use_remesh_preserve_attributes = False
me_circle.use_mirror_vertex_groups = False
me_circle.update()
me_circle_006 = bpy.data.meshes.new('Circle.006')
me_circle_006.from_pydata([(0.0473, 0.186, 2.961), (-0.01702, 0.148, 2.957), (-0.01602, 0.07504, 2.952), (0.04931, 0.03949, 2.952), (0.1136, 0.07663, 2.957), (0.1126, 0.1502, 2.962), (0.03036, 0.103, -0.5226), (-0.0605, 0.04999, -0.523), (-0.06052, -0.05492, -0.523), (0.03031, -0.1067, -0.5225), (0.1212, -0.05391, -0.522), (0.1212, 0.05107, -0.522), (0.04765, 0.1606, 5.26), (0.005655, 0.1358, 5.257), (0.006307, 0.08813, 5.254), (0.04896, 0.06492, 5.254), (0.09097, 0.08917, 5.257), (0.0903, 0.1372, 5.26), (0.04112, 0.1126, 5.48), (-0.2795, 0.0198, 2.329), (0.01726, 0.09844, 2.139), (-0.2507, 0.03022, 2.368), (0.04613, 0.1089, 2.178), (0.5606, 0.03792, 2.782), (0.07533, 0.08726, 2.85), (0.5625, 0.05123, 2.821), (0.07724, 0.1006, 2.89), (-0.3462, 0.07815, 3.325), (0.0007577, 0.09981, 3.339), (-0.3528, 0.09357, 3.356), (0.003406, 0.1138, 3.372), (0.08221, 0.1189, 3.934), (0.3029, 0.1533, 4.031), (0.0695, 0.1282, 3.959), (0.2902, 0.1626, 4.056), (-0.2463, 0.08275, 4.417), (0.02316, 0.09569, 4.349), (-0.2336, 0.0898, 4.436), (0.0358, 0.1027, 4.368), (0.05934, 0.107, 4.829), (0.1551, -0.05426, 4.912), (0.06247, 0.1171, 4.85), (0.1582, -0.04411, 4.933), (0.0009286, 0.1117, 2.758), (0.001184, 0.09621, 2.726), (-0.2628, -0.03792, 2.782), (-0.2585, -0.04953, 2.749)], [], [(0, 5, 11, 6), (4, 3, 9, 10), (2, 1, 7, 8), (5, 4, 10, 11), (3, 2, 8, 9), (1, 0, 6, 7), (5, 0, 12, 17), (3, 4, 16, 15), (1, 2, 14, 13), (4, 5, 17, 16), (2, 3, 15, 14), (0, 1, 13, 12), (17, 12, 18), (15, 16, 18), (13, 14, 18), (16, 17, 18), (14, 15, 18), (12, 13, 18), (19, 20, 22, 21), (23, 25, 26, 24), (27, 28, 30, 29), (31, 32, 34, 33), (35, 36, 38, 37), (39, 40, 42, 41), (44, 43, 45, 46)])
me_circle_006.polygons.foreach_set('use_smooth', [True] * 25)
_k = set([(0, 6), (0, 12), (1, 7), (1, 13), (2, 8), (2, 14), (3, 9), (3, 15), (4, 10), (4, 16), (5, 11), (5, 17), (12, 18), (13, 18), (14, 18), (15, 18), (16, 18), (17, 18)])
me_circle_006.attributes.new('sharp_edge', 'BOOLEAN', 'EDGE').data.foreach_set('value', [ (min(e.vertices), max(e.vertices)) in _k for e in me_circle_006.edges])
_k = {(5, 11): 1.0, (0, 6): 1.0, (3, 9): 1.0, (4, 10): 1.0, (1, 7): 1.0, (2, 8): 1.0, (0, 12): 1.0, (5, 17): 1.0, (4, 16): 1.0, (3, 15): 1.0, (2, 14): 1.0, (1, 13): 1.0, (12, 18): 1.0, (17, 18): 1.0, (16, 18): 1.0, (15, 18): 1.0, (14, 18): 1.0, (13, 18): 1.0}
me_circle_006.attributes.new('crease_edge', 'FLOAT', 'EDGE').data.foreach_set('value', [_k.get((min(e.vertices), max(e.vertices)), 0.0) for e in me_circle_006.edges])
me_circle_006.materials.append(mat_bark)
me_circle_006.use_remesh_preserve_volume = False
me_circle_006.use_remesh_preserve_attributes = False
me_circle_006.use_mirror_vertex_groups = False
me_circle_006.update()
me_circle_004 = bpy.data.meshes.new('Circle.004')
me_circle_004.from_pydata([(0.0473, 0.186, 2.961), (-0.01702, 0.148, 2.957), (-0.01602, 0.07504, 2.952), (0.04931, 0.03949, 2.952), (0.1136, 0.07663, 2.957), (0.1126, 0.1502, 2.962), (0.03036, 0.103, -0.5226), (-0.0605, 0.04999, -0.523), (-0.06052, -0.05492, -0.523), (0.03031, -0.1067, -0.5225), (0.1212, -0.05391, -0.522), (0.1212, 0.05107, -0.522), (0.04765, 0.1606, 5.26), (0.005655, 0.1358, 5.257), (0.006307, 0.08813, 5.254), (0.04896, 0.06492, 5.254), (0.09097, 0.08917, 5.257), (0.0903, 0.1372, 5.26), (0.04112, 0.1126, 5.48), (0.1215, 0.09999, 2.585), (0.6971, 0.1786, 2.645), (0.121, 0.1104, 2.634), (0.6966, 0.189, 2.694), (-0.4951, 0.03792, 3.139), (-0.0269, 0.08726, 2.995), (-0.4798, 0.05123, 3.176), (-0.01161, 0.1006, 3.032), (0.07139, 0.0913, 3.687), (0.2565, -0.06027, 3.759), (0.07404, 0.1053, 3.719), (0.2591, -0.04631, 3.791), (-0.4948, 0.0474, 4.096), (-0.001761, 0.08181, 3.927), (-0.4842, 0.05668, 4.122), (0.008904, 0.0911, 3.953), (0.06526, 0.07958, 4.254), (0.3052, 0.09662, 4.348), (0.05666, 0.08887, 4.28), (0.2966, 0.1059, 4.375), (0.08917, 0.08231, 4.826), (0.2795, 0.09582, 4.901), (0.08235, 0.08967, 4.847), (0.2726, 0.1032, 4.922), (-0.000931, 0.1402, 3.484), (-0.006269, 0.1288, 3.451), (-0.2775, 0.2132, 3.493), (-0.2828, 0.2018, 3.46)], [], [(0, 5, 11, 6), (4, 3, 9, 10), (2, 1, 7, 8), (5, 4, 10, 11), (3, 2, 8, 9), (1, 0, 6, 7), (5, 0, 12, 17), (3, 4, 16, 15), (1, 2, 14, 13), (4, 5, 17, 16), (2, 3, 15, 14), (0, 1, 13, 12), (17, 12, 18), (15, 16, 18), (13, 14, 18), (16, 17, 18), (14, 15, 18), (12, 13, 18), (19, 20, 22, 21), (23, 24, 26, 25), (27, 28, 30, 29), (31, 32, 34, 33), (35, 36, 38, 37), (39, 40, 42, 41), (44, 43, 45, 46)])
me_circle_004.polygons.foreach_set('use_smooth', [True] * 25)
me_circle_004.materials.append(mat_bark)
me_circle_004.use_remesh_preserve_volume = False
me_circle_004.use_remesh_preserve_attributes = False
me_circle_004.use_mirror_vertex_groups = False
me_circle_004.update()
me_plane_002 = bpy.data.meshes.new('Plane.002')
me_plane_002.from_pydata([(0.1883, -0.5375, 2.98e-08), (0.1195, 1.821, 7.451e-09), (-0.07442, 1.822, 1.49e-08), (-0.1785, -0.5375, 3.725e-08), (-1.011, 1.282, -0.3852), (-0.6504, 2.069, 0.05345), (-0.6807, 1.679, 0.3888), (-0.3052, 1.979, 0.4128), (-0.009092, 1.588, 0.9306), (0.2649, 1.994, 0.4378), (0.7185, 1.703, 0.3126), (0.675, 2.038, -0.0003704), (1.339, 1.404, -0.4831), (0.9152, 1.672, 0.1308), (0.9596, 1.302, 0.02571), (0.3967, 1.657, 0.6966), (-0.05117, 1.202, 0.9833), (-0.3782, 1.646, 0.7147), (-0.4244, 2.543, -0.07294), (0.02718, 2.985, 0.01297), (0.47, 2.509, -0.06951), (-0.8882, 2.037, -0.2797), (-0.5804, 2.797, 0.08611), (-0.6131, 2.436, 0.3658), (-0.2945, 2.727, 0.3858), (-0.05417, 2.335, 0.8176), (0.1812, 2.733, 0.4067), (0.5532, 2.436, 0.3022), (0.5238, 2.762, 0.04123), (1.07, 2.126, -0.3613), (0.7168, 2.401, 0.1506), (0.7519, 2.043, 0.06298), (0.2845, 2.4, 0.6224), (-0.08937, 1.958, 0.8616), (-0.3614, 2.399, 0.6376), (-0.3769, 3.269, -0.01929), (0.01519, 3.651, 0.05235), (0.3686, 3.243, -0.01642), (-0.6368, 3.105, -0.1245), (-0.2905, 3.93, 0.1153), (-0.3737, 3.502, 0.3108), (-0.1208, 3.866, 0.3063), (-0.001899, 3.388, 0.6588), (0.1816, 3.869, 0.3186), (0.4296, 3.519, 0.2658), (0.3914, 3.91, 0.08747), (0.7588, 3.288, -0.1871), (0.5485, 3.491, 0.1598), (0.6375, 2.929, 0.09103), (0.2433, 3.464, 0.4939), (-0.06083, 2.787, 0.7755), (-0.2125, 3.473, 0.5088), (0.1231, 4.735, 0.09328), (0.454, 3.928, -0.02874)], [], [(1, 2, 3, 0), (12, 11, 13), (5, 4, 6), (7, 6, 4, 17), (7, 17, 16, 8), (8, 16, 15, 9), (9, 15, 14, 10), (10, 14, 13, 11), (11, 12, 20), (10, 11, 9), (6, 7, 5), (18, 5, 7), (19, 18, 7), (20, 19, 9, 11), (29, 28, 30), (22, 21, 23), (24, 23, 21, 34), (24, 34, 33, 25), (25, 33, 32, 26), (26, 32, 31, 27), (27, 31, 30, 28), (28, 29, 37), (27, 28, 26), (23, 24, 22), (35, 22, 24), (36, 35, 24), (37, 36, 26, 28), (8, 19, 7), (9, 19, 8), (25, 36, 24), (26, 36, 25), (46, 45, 47), (39, 38, 40), (41, 40, 38, 51), (41, 51, 50, 42), (42, 50, 49, 43), (43, 49, 48, 44), (44, 48, 47, 45), (45, 46, 53), (44, 45, 43), (40, 41, 39), (42, 52, 41), (43, 52, 42), (53, 52, 43, 45), (52, 39, 41)])
me_plane_002.polygons.foreach_set('use_smooth', [0, 1, 1, 1, 1, 1, 1, 1, 1, 1, 1, 1, 1, 1, 1, 1, 1, 1, 1, 1, 1, 1, 1, 1, 1, 1, 1, 1, 1, 1, 1, 1, 1, 1, 1, 1, 1, 1, 1, 1, 1, 1, 1, 1, 1])
me_plane_002.polygons.foreach_set('material_index', [2, 0, 0, 0, 0, 0, 0, 0, 1, 1, 1, 1, 1, 1, 0, 0, 0, 0, 0, 0, 0, 1, 1, 1, 1, 1, 1, 1, 1, 1, 1, 0, 0, 0, 0, 0, 0, 0, 1, 1, 1, 1, 1, 1, 1])
me_plane_002.materials.append(mat_gree1)
me_plane_002.materials.append(mat_gree2)
me_plane_002.materials.append(mat_bark)
me_plane_002.use_remesh_preserve_volume = False
me_plane_002.use_remesh_preserve_attributes = False
me_plane_002.use_mirror_vertex_groups = False
me_plane_002.update()
me_plane_001 = bpy.data.meshes.new('Plane.001')
me_plane_001.from_pydata([(0.1723, -0.5014, 2.235e-08), (0.06874, 2.169, -8.182e-08), (-0.1254, 2.166, -7.437e-08), (-0.1946, -0.5014, 2.981e-08), (-1.065, 1.533, -0.3852), (-0.7034, 2.413, 0.05345), (-0.7389, 2.016, 0.3888), (-0.361, 2.378, 0.4128), (-0.07203, 1.972, 0.9306), (0.2095, 2.418, 0.4378), (0.6635, 2.067, 0.3126), (0.6211, 2.471, -0.0003705), (1.286, 1.701, -0.4831), (0.8601, 2.038, 0.1308), (0.9063, 1.596, 0.02571), (0.3374, 2.04, 0.6966), (-0.1123, 1.526, 0.9833), (-0.4393, 2.019, 0.7147), (-0.4929, 2.946, -0.07294), (-0.09195, 3.463, 0.01297), (0.3976, 3.012, -0.06951), (-0.9442, 2.381, -0.2797), (-0.6738, 3.215, 0.08611), (-0.681, 2.845, 0.3658), (-0.3875, 3.196, 0.3858), (-0.1246, 2.824, 0.8176), (0.0851, 3.255, 0.4067), (0.4846, 2.939, 0.3022), (0.4243, 3.319, 0.04123), (1.011, 2.582, -0.3613), (0.6486, 2.916, 0.1506), (0.6971, 2.484, 0.06298), (0.2136, 2.903, 0.6224), (-0.1507, 2.396, 0.8616), (-0.4322, 2.858, 0.6376), (-0.5444, 3.729, -0.01929), (-0.241, 4.157, 0.05235), (0.1928, 3.827, -0.01642), (-0.9644, 3.026, -0.2814), (-0.6708, 4.369, 0.08205), (-0.6493, 3.769, 0.3136), (-0.4686, 4.287, 0.3023), (-0.2003, 3.715, 0.7201), (-0.1354, 4.367, 0.3153), (0.2681, 3.941, 0.261), (0.05275, 4.517, 0.05143), (0.9322, 3.38, -0.3546), (0.4122, 3.932, 0.1372), (0.6217, 3.274, 0.05692), (0.06636, 3.842, 0.5274), (-0.1799, 3.039, 0.8563), (-0.4602, 3.768, 0.5448), (-0.6327, 4.948, 0.01537), (-0.4342, 4.998, 0.05469), (-0.233, 5.032, 0.01694), (-0.8409, 4.455, -0.05965), (-0.7786, 5.232, 0.143), (-0.7226, 4.838, 0.3082), (-0.6221, 5.208, 0.3044), (-0.3861, 4.811, 0.6023), (-0.3776, 5.276, 0.3148), (-0.06948, 5.009, 0.2702), (-0.2189, 5.362, 0.1195), (0.269, 4.867, -0.1126), (0.03688, 5.01, 0.1806), (0.2534, 4.494, 0.1225), (-0.2065, 4.923, 0.4629), (-0.2979, 4.258, 0.7009), (-0.5823, 4.844, 0.4755), (-0.6882, 6.063, 0.1244), (-0.172, 5.395, 0.0213)], [], [(1, 2, 3, 0), (12, 11, 13), (5, 4, 6), (7, 6, 4, 17), (7, 17, 16, 8), (8, 16, 15, 9), (9, 15, 14, 10), (10, 14, 13, 11), (11, 12, 20), (10, 11, 9), (6, 7, 5), (18, 5, 7), (19, 18, 7), (20, 19, 9, 11), (29, 28, 30), (22, 21, 23), (24, 23, 21, 34), (24, 34, 33, 25), (25, 33, 32, 26), (26, 32, 31, 27), (27, 31, 30, 28), (28, 29, 37), (27, 28, 26), (23, 24, 22), (35, 22, 24), (36, 35, 24), (37, 36, 26, 28), (8, 19, 7), (9, 19, 8), (46, 45, 47), (39, 38, 40), (41, 40, 38, 51), (41, 51, 50, 42), (42, 50, 49, 43), (43, 49, 48, 44), (44, 48, 47, 45), (45, 46, 54), (44, 45, 43), (40, 41, 39), (52, 39, 41), (53, 52, 41), (54, 53, 43, 45), (25, 36, 24), (26, 36, 25), (63, 62, 64), (56, 55, 57), (58, 57, 55, 68), (58, 68, 67, 59), (59, 67, 66, 60), (60, 66, 65, 61), (61, 65, 64, 62), (62, 63, 70), (61, 62, 60), (57, 58, 56), (59, 69, 58), (60, 69, 59), (70, 69, 60, 62), (42, 53, 41), (43, 53, 42), (69, 56, 58)])
me_plane_001.polygons.foreach_set('use_smooth', [0, 1, 1, 1, 1, 1, 1, 1, 1, 1, 1, 1, 1, 1, 1, 1, 1, 1, 1, 1, 1, 1, 1, 1, 1, 1, 1, 1, 1, 1, 1, 1, 1, 1, 1, 1, 1, 1, 1, 1, 1, 1, 1, 1, 1, 1, 1, 1, 1, 1, 1, 1, 1, 1, 1, 1, 1, 1, 1, 1])
me_plane_001.polygons.foreach_set('material_index', [2, 0, 0, 0, 0, 0, 0, 0, 1, 1, 1, 1, 1, 1, 0, 0, 0, 0, 0, 0, 0, 1, 1, 1, 1, 1, 1, 1, 1, 0, 0, 0, 0, 0, 0, 0, 1, 1, 1, 1, 1, 1, 1, 1, 0, 0, 0, 0, 0, 0, 0, 1, 1, 1, 1, 1, 1, 1, 1, 1])
me_plane_001.materials.append(mat_gree1)
me_plane_001.materials.append(mat_gree2)
me_plane_001.materials.append(mat_bark)
me_plane_001.use_remesh_preserve_volume = False
me_plane_001.use_remesh_preserve_attributes = False
me_plane_001.use_mirror_vertex_groups = False
me_plane_001.update()
me_plane = bpy.data.meshes.new('Plane')
me_plane.from_pydata([(0.1883, -0.5013, 2.207e-08), (0.1452, 2.088, -7.755e-08), (-0.04902, 2.088, -7.345e-08), (-0.1785, -0.5013, 2.982e-08), (-1.01, 1.526, -0.3852), (-0.6219, 2.325, 0.05345), (-0.6651, 1.969, 0.3888), (-0.2767, 2.281, 0.4128), (0.003773, 1.925, 0.9306), (0.2951, 2.303, 0.4378), (0.7374, 2.001, 0.3126), (0.705, 2.346, -0.0003705), (1.342, 1.688, -0.4831), (0.9316, 1.979, 0.1308), (0.9639, 1.58, 0.02571), (0.4137, 1.979, 0.6966), (-0.05017, 1.516, 0.9833), (-0.363, 1.969, 0.7147), (-0.3846, 2.779, -0.07294), (0.0685, 3.184, 0.01297), (0.5108, 2.795, -0.06951), (-0.865, 2.31, -0.2797), (-0.5411, 3.024, 0.08611), (-0.5771, 2.705, 0.3658), (-0.2532, 2.985, 0.3858), (-0.0193, 2.667, 0.8176), (0.2236, 3.005, 0.4067), (0.5925, 2.734, 0.3022), (0.5655, 3.043, 0.04123), (1.096, 2.454, -0.3613), (0.7544, 2.715, 0.1506), (0.7814, 2.358, 0.06298), (0.3226, 2.715, 0.6224), (-0.06428, 2.3, 0.8616), (-0.3252, 2.705, 0.6376), (-0.3432, 3.447, -0.01929), (0.03468, 3.766, 0.05235), (0.4035, 3.463, -0.01642), (-0.8509, 2.889, -0.2814), (-0.3429, 4.001, 0.08205), (-0.4412, 3.494, 0.3136), (-0.1619, 3.904, 0.3023), (-0.002758, 3.413, 0.7201), (0.1821, 3.929, 0.3153), (0.4959, 3.551, 0.261), (0.3986, 4.033, 0.05143), (1.069, 3.105, -0.3546), (0.6356, 3.538, 0.1372), (0.7564, 3.005, 0.05692), (0.281, 3.489, 0.5274), (-0.05991, 2.853, 0.8563), (-0.2517, 3.476, 0.5448), (-0.1617, 4.486, 0.01537), (0.04566, 4.495, 0.05469), (0.2481, 4.495, 0.01694), (-0.4938, 4.105, -0.05965), (-0.2274, 4.759, 0.143), (-0.2797, 4.41, 0.3082), (-0.08097, 4.709, 0.3044), (0.03753, 4.342, 0.6023), (0.174, 4.727, 0.3148), (0.3984, 4.457, 0.2702), (0.3488, 4.778, 0.1195), (0.6817, 4.313, -0.1126), (0.4994, 4.446, 0.1806), (0.5868, 4.0, 0.1225), (0.2428, 4.405, 0.4629), (-0.003824, 3.872, 0.7009), (-0.1426, 4.395, 0.4755), (0.073, 5.504, 0.1244), (0.4007, 4.802, 0.0213)], [], [(1, 2, 3, 0), (12, 11, 13), (5, 4, 6), (7, 6, 4, 17), (7, 17, 16, 8), (8, 16, 15, 9), (9, 15, 14, 10), (10, 14, 13, 11), (11, 12, 20), (10, 11, 9), (6, 7, 5), (18, 5, 7), (19, 18, 7), (20, 19, 9, 11), (29, 28, 30), (22, 21, 23), (24, 23, 21, 34), (24, 34, 33, 25), (25, 33, 32, 26), (26, 32, 31, 27), (27, 31, 30, 28), (28, 29, 37), (27, 28, 26), (23, 24, 22), (35, 22, 24), (36, 35, 24), (37, 36, 26, 28), (8, 19, 7), (9, 19, 8), (46, 45, 47), (39, 38, 40), (41, 40, 38, 51), (41, 51, 50, 42), (42, 50, 49, 43), (43, 49, 48, 44), (44, 48, 47, 45), (45, 46, 54), (44, 45, 43), (40, 41, 39), (52, 39, 41), (53, 52, 41), (54, 53, 43, 45), (25, 36, 24), (26, 36, 25), (63, 62, 64), (56, 55, 57), (58, 57, 55, 68), (58, 68, 67, 59), (59, 67, 66, 60), (60, 66, 65, 61), (61, 65, 64, 62), (62, 63, 70), (61, 62, 60), (57, 58, 56), (59, 69, 58), (60, 69, 59), (70, 69, 60, 62), (42, 53, 41), (43, 53, 42), (69, 56, 58)])
me_plane.polygons.foreach_set('use_smooth', [0, 1, 1, 1, 1, 1, 1, 1, 1, 1, 1, 1, 1, 1, 1, 1, 1, 1, 1, 1, 1, 1, 1, 1, 1, 1, 1, 1, 1, 1, 1, 1, 1, 1, 1, 1, 1, 1, 1, 1, 1, 1, 1, 1, 1, 1, 1, 1, 1, 1, 1, 1, 1, 1, 1, 1, 1, 1, 1, 1])
me_plane.polygons.foreach_set('material_index', [2, 0, 0, 0, 0, 0, 0, 0, 1, 1, 1, 1, 1, 1, 0, 0, 0, 0, 0, 0, 0, 1, 1, 1, 1, 1, 1, 1, 1, 0, 0, 0, 0, 0, 0, 0, 1, 1, 1, 1, 1, 1, 1, 1, 0, 0, 0, 0, 0, 0, 0, 1, 1, 1, 1, 1, 1, 1, 1, 1])
me_plane.materials.append(mat_gree1)
me_plane.materials.append(mat_gree2)
me_plane.materials.append(mat_bark)
me_plane.use_remesh_preserve_volume = False
me_plane.use_remesh_preserve_attributes = False
me_plane.use_mirror_vertex_groups = False
me_plane.update()

# ---- objects
ob_pine_004 = bpy.data.objects.new('pine.004', me_circle_005)
ob_pine = bpy.data.objects.new('pine', me_circle_003)
ob_pine_001 = bpy.data.objects.new('pine.001', me_circle_002)
ob_pine_003 = bpy.data.objects.new('pine.003', me_circle_001)
ob_pine_002 = bpy.data.objects.new('pine.002', me_circle)
ob_deadpine_000 = bpy.data.objects.new('deadpine.000', me_circle_006)
ob_deadpine_001 = bpy.data.objects.new('deadpine.001', me_circle_004)
ob_plane_002 = bpy.data.objects.new('Plane.002', me_plane_002)
ob_plane_001 = bpy.data.objects.new('Plane.001', me_plane_001)
ob_plane = bpy.data.objects.new('Plane', me_plane)

# ---- transforms, parenting, visibility, modifiers, constraints
ob_pine_004.location = (0.0, 0.0, 0.0)
ob_pine_004.lineart.crease_threshold = 0.0
ob_pine.location = (0.0, 0.0, 0.0)
ob_pine.lineart.crease_threshold = 0.0
ob_pine_001.location = (0.0, 0.0, 0.0)
ob_pine_001.lineart.crease_threshold = 0.0
ob_pine_003.location = (-2.6, 0.0, 0.0)
ob_pine_003.lineart.crease_threshold = 0.0
ob_pine_002.location = (0.0, 0.0, 0.0)
ob_pine_002.lineart.crease_threshold = 0.0
ob_deadpine_000.location = (0.0, 0.0, 0.0)
ob_deadpine_000.lineart.crease_threshold = 0.0
_m = ob_deadpine_000.modifiers.new('Bevel', 'BEVEL')
_m.width = 0.02
_m.width_pct = 0.02
_m.segments = 3
_m.limit_method = 'WEIGHT'
_m.use_clamp_overlap = False
_m.profile = 0.7
_m.spread = 0.0
_m = ob_deadpine_000.modifiers.new('Auto Smooth', 'NODES')
_m.node_group = ng_auto_smooth
_gi = [s.identifier for s in ng_auto_smooth.interface.items_tree if s.item_type == 'SOCKET' and s.in_out == 'INPUT']
_m[_gi[1]] = 1.047  # Angle
ob_deadpine_001.location = (0.0, 0.0, 0.0)
ob_deadpine_001.lineart.crease_threshold = 0.0
ob_plane_002.location = (0.0, 0.0, 0.0)
ob_plane_002.rotation_euler = (1.571, -0.0, -0.0)
ob_plane_002.lineart.crease_threshold = 0.0
ob_plane_001.location = (0.0, 0.0, 0.0)
ob_plane_001.rotation_euler = (1.571, -0.0, -0.0)
ob_plane_001.lineart.crease_threshold = 0.0
ob_plane.location = (0.0, 0.0, 0.0)
ob_plane.rotation_euler = (1.571, -0.0, -0.0)
ob_plane.lineart.crease_threshold = 0.0

# ---- collection membership
col_collection_1.objects.link(ob_pine_004)
col_collection_1.objects.link(ob_pine)
col_collection_1.objects.link(ob_pine_001)
col_collection_1.objects.link(ob_pine_003)
col_collection_1.objects.link(ob_pine_002)
col_collection_2.objects.link(ob_deadpine_000)
col_collection_2.objects.link(ob_deadpine_001)
col_collection_3.objects.link(ob_plane_002)
col_collection_3.objects.link(ob_plane_001)
col_collection_3.objects.link(ob_plane)

# ---- scene / render settings (as saved in the file)
scene.frame_start = 1; scene.frame_end = 250; scene.frame_set(1)
scene.render.engine = 'BLENDER_EEVEE_NEXT'
scene.render.resolution_percentage = 50
scene.render.dither_intensity = 0.0
scene.cycles.use_denoising = False
scene.cycles.samples = 10
scene.cycles.sampling_pattern = 'TABULATED_SOBOL'
scene.cycles.light_sampling_threshold = 0.0
scene.cycles.use_adaptive_sampling = False
scene.cycles.use_light_tree = False
scene.cycles.blur_glossy = 0.0
scene.cycles.pixel_filter_type = 'GAUSSIAN'
scene.cycles.sample_clamp_indirect = 0.0
scene.view_settings.view_transform = 'Standard'
bpy.context.view_layer.update()

# ---- added for rendering (the .blend has no active camera and no usable light): camera, sun
cam_auto = bpy.data.cameras.new('AutoCamera')
cam_auto.lens = 50.0
cam_auto.sensor_width = 36.0
cam_auto.clip_end = 1000.0
ob_auto_camera = bpy.data.objects.new('AutoCamera', cam_auto)
scene.collection.objects.link(ob_auto_camera)
ob_auto_camera.location = (7.03753, -8.23853, 8.33333)
ob_auto_camera.rotation_euler = (1.09748, -7.21219e-08, 0.694738)
scene.camera = ob_auto_camera
light_auto_sun = bpy.data.lights.new('AutoSun', 'SUN')
light_auto_sun.energy = 3.0
light_auto_sun.angle = 0.0523599
ob_auto_sun = bpy.data.objects.new('AutoSun', light_auto_sun)
scene.collection.objects.link(ob_auto_sun)
ob_auto_sun.rotation_euler = (0.872665, 0.174533, 0.523599)
bpy.context.view_layer.update()
